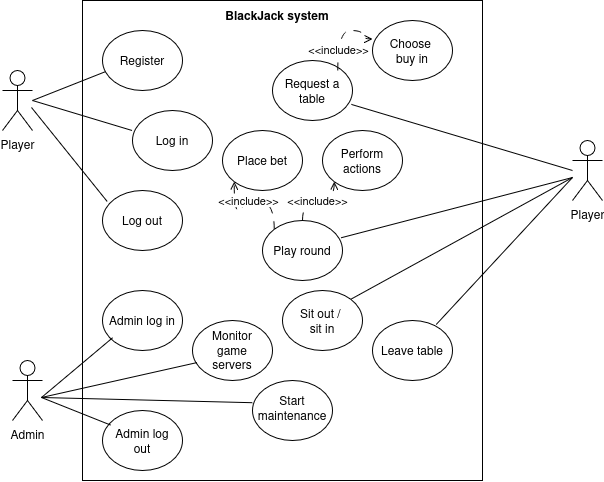

The diagram above was exported from draw.io. Its source (the exported page's mxGraphModel, read from the mxfile embedded in the PNG):
<mxGraphModel dx="2278" dy="1579" grid="1" gridSize="10" guides="1" tooltips="1" connect="1" arrows="1" fold="1" page="1" pageScale="1" pageWidth="4681" pageHeight="3300" math="0" shadow="0">
  <root>
    <mxCell id="0" />
    <mxCell id="1" parent="0" />
    <mxCell id="2" parent="1" style="rounded=0;whiteSpace=wrap;html=1;" value="" vertex="1">
      <mxGeometry height="480" width="400" x="1680" y="520" as="geometry" />
    </mxCell>
    <mxCell id="3" edge="1" parent="1" source="4" style="rounded=0;orthogonalLoop=1;jettySize=auto;html=1;exitX=0;exitY=0.616667;exitDx=0;exitDy=0;exitPerimeter=0;entryX=1;entryY=0;entryDx=0;entryDy=0;endArrow=none;endFill=0;" target="20">
      <mxGeometry relative="1" as="geometry" />
    </mxCell>
    <mxCell id="4" parent="1" style="shape=umlActor;verticalLabelPosition=bottom;verticalAlign=top;html=1;outlineConnect=0;points=[[0,0,0,0,0],[0,0.3333333333333333,0,0,0],[0,0.616667,0,0,0],[0,1,0,0,0],[0.966667,0,0,0,0],[0.966667,0.616667,0,0,0],[1,0.3333333333333333,0,0,0],[1,1,0,0,0]];" value="Player" vertex="1">
      <mxGeometry height="60" width="30" x="2170" y="660" as="geometry" />
    </mxCell>
    <mxCell id="5" parent="1" style="ellipse;whiteSpace=wrap;html=1;shapeInside=1;" value="Register" vertex="1">
      <mxGeometry height="60" width="80" x="1700" y="550" as="geometry" />
    </mxCell>
    <mxCell id="6" parent="1" style="ellipse;whiteSpace=wrap;html=1;shapeInside=1;" value="Log in" vertex="1">
      <mxGeometry height="60" width="80" x="1730" y="630" as="geometry" />
    </mxCell>
    <mxCell id="7" edge="1" parent="1" style="rounded=0;orthogonalLoop=1;jettySize=auto;html=1;exitX=1;exitY=0.3333333333333333;exitDx=0;exitDy=0;exitPerimeter=0;entryX=0.035;entryY=0.687;entryDx=0;entryDy=0;entryPerimeter=0;endArrow=none;endFill=0;" target="5">
      <mxGeometry relative="1" as="geometry">
        <mxPoint x="1630" y="620" as="sourcePoint" />
      </mxGeometry>
    </mxCell>
    <mxCell id="8" edge="1" parent="1" style="rounded=0;orthogonalLoop=1;jettySize=auto;html=1;exitX=1;exitY=0.3333333333333333;exitDx=0;exitDy=0;exitPerimeter=0;entryX=-0.006;entryY=0.333;entryDx=0;entryDy=0;entryPerimeter=0;endArrow=none;endFill=0;" target="6">
      <mxGeometry relative="1" as="geometry">
        <mxPoint x="1630" y="620" as="sourcePoint" />
      </mxGeometry>
    </mxCell>
    <mxCell id="9" parent="1" style="ellipse;whiteSpace=wrap;html=1;shapeInside=1;" value="Choose&amp;nbsp;&lt;br&gt;buy in" vertex="1">
      <mxGeometry height="60" width="80" x="1970" y="540" as="geometry" />
    </mxCell>
    <mxCell id="10" parent="1" style="ellipse;whiteSpace=wrap;html=1;shapeInside=1;" value="Request a table" vertex="1">
      <mxGeometry height="60" width="80" x="1870" y="580" as="geometry" />
    </mxCell>
    <mxCell id="11" edge="1" parent="1" source="12" style="rounded=0;orthogonalLoop=1;jettySize=auto;html=1;exitX=0;exitY=0;exitDx=0;exitDy=0;entryX=0;entryY=1;entryDx=0;entryDy=0;dashed=1;dashPattern=8 8;endArrow=open;endFill=0;edgeStyle=orthogonalEdgeStyle;curved=1;" target="13" value="&amp;lt;&amp;lt;include&amp;gt;&amp;gt;">
      <mxGeometry relative="1" as="geometry" />
    </mxCell>
    <mxCell id="12" parent="1" style="ellipse;whiteSpace=wrap;html=1;shapeInside=1;" value="Play round" vertex="1">
      <mxGeometry height="60" width="80" x="1860" y="740" as="geometry" />
    </mxCell>
    <mxCell id="13" parent="1" style="ellipse;whiteSpace=wrap;html=1;shapeInside=1;" value="Place bet" vertex="1">
      <mxGeometry height="60" width="80" x="1820" y="650" as="geometry" />
    </mxCell>
    <mxCell id="14" edge="1" parent="1" style="rounded=0;orthogonalLoop=1;jettySize=auto;html=1;entryX=0.986;entryY=0.732;entryDx=0;entryDy=0;entryPerimeter=0;endArrow=none;endFill=0;" target="10">
      <mxGeometry relative="1" as="geometry">
        <mxPoint x="2170" y="690" as="sourcePoint" />
      </mxGeometry>
    </mxCell>
    <mxCell id="15" edge="1" parent="1" source="4" style="rounded=0;orthogonalLoop=1;jettySize=auto;html=1;exitX=0;exitY=0.616667;exitDx=0;exitDy=0;exitPerimeter=0;entryX=0.982;entryY=0.288;entryDx=0;entryDy=0;entryPerimeter=0;endArrow=none;endFill=0;" target="12">
      <mxGeometry relative="1" as="geometry" />
    </mxCell>
    <mxCell id="16" parent="1" style="shape=umlActor;verticalLabelPosition=bottom;verticalAlign=top;html=1;outlineConnect=0;points=[[0,0,0,0,0],[0,0.3333333333333333,0,0,0],[0,0.616667,0,0,0],[0,1,0,0,0],[0.966667,0,0,0,0],[0.966667,0.616667,0,0,0],[1,0.3333333333333333,0,0,0],[1,1,0,0,0]];" value="Player" vertex="1">
      <mxGeometry height="60" width="30" x="1600" y="590" as="geometry" />
    </mxCell>
    <mxCell id="17" parent="1" style="shape=umlActor;verticalLabelPosition=bottom;verticalAlign=top;html=1;outlineConnect=0;points=[[0,0,0,0,0],[0,0.3333333333333333,0,0,0],[0,0.616667,0,0,0],[0,1,0,0,0],[0.966667,0,0,0,0],[0.966667,0.616667,0,0,0],[1,0.3333333333333333,0,0,0],[1,1,0,0,0]];" value="Admin" vertex="1">
      <mxGeometry height="60" width="30" x="1610" y="880" as="geometry" />
    </mxCell>
    <mxCell id="18" edge="1" parent="1" style="rounded=0;orthogonalLoop=1;jettySize=auto;html=1;exitX=1;exitY=0;exitDx=0;exitDy=0;entryX=0.039;entryY=0.288;entryDx=0;entryDy=0;entryPerimeter=0;dashed=1;dashPattern=8 8;endArrow=open;endFill=0;edgeStyle=orthogonalEdgeStyle;curved=1;">
      <mxGeometry relative="1" as="geometry">
        <Array as="points">
          <mxPoint x="1935.3" y="550" />
          <mxPoint x="1959.97" y="550" />
          <mxPoint x="1959.97" y="558.42" />
        </Array>
        <mxPoint x="1935.3074799822052" y="590.0047497101808" as="sourcePoint" />
        <mxPoint x="1970" y="558.39" as="targetPoint" />
      </mxGeometry>
    </mxCell>
    <mxCell id="19" connectable="0" parent="18" style="edgeLabel;html=1;align=center;verticalAlign=middle;resizable=0;points=[];" value="&amp;lt;&amp;lt;include&amp;gt;&amp;gt;" vertex="1">
      <mxGeometry relative="1" x="-0.4749" as="geometry">
        <mxPoint as="offset" />
      </mxGeometry>
    </mxCell>
    <mxCell id="20" parent="1" style="ellipse;whiteSpace=wrap;html=1;shapeInside=1;" value="Sit out /&amp;nbsp;&lt;br&gt;sit in" vertex="1">
      <mxGeometry height="60" width="80" x="1880" y="810" as="geometry" />
    </mxCell>
    <mxCell id="21" parent="1" style="ellipse;whiteSpace=wrap;html=1;shapeInside=1;" value="Leave table" vertex="1">
      <mxGeometry height="60" width="80" x="1970" y="840" as="geometry" />
    </mxCell>
    <mxCell id="22" parent="1" style="ellipse;whiteSpace=wrap;html=1;shapeInside=1;" value="Admin log in" vertex="1">
      <mxGeometry height="60" width="80" x="1700" y="810" as="geometry" />
    </mxCell>
    <mxCell id="23" parent="1" style="ellipse;whiteSpace=wrap;html=1;shapeInside=1;" value="Start maintenance" vertex="1">
      <mxGeometry height="60" width="80" x="1850" y="900" as="geometry" />
    </mxCell>
    <mxCell id="24" parent="1" style="ellipse;whiteSpace=wrap;html=1;shapeInside=1;" value="Admin log out" vertex="1">
      <mxGeometry height="60" width="80" x="1700" y="930" as="geometry" />
    </mxCell>
    <mxCell id="25" parent="1" style="ellipse;whiteSpace=wrap;html=1;shapeInside=1;" value="Log out" vertex="1">
      <mxGeometry height="60" width="80" x="1700" y="710" as="geometry" />
    </mxCell>
    <mxCell id="26" edge="1" parent="1" source="16" style="rounded=0;orthogonalLoop=1;jettySize=auto;html=1;exitX=0.966667;exitY=0.616667;exitDx=0;exitDy=0;exitPerimeter=0;entryX=0.058;entryY=0.182;entryDx=0;entryDy=0;entryPerimeter=0;endArrow=none;endFill=0;" target="25">
      <mxGeometry relative="1" as="geometry" />
    </mxCell>
    <mxCell id="27" edge="1" parent="1" source="17" style="rounded=0;orthogonalLoop=1;jettySize=auto;html=1;exitX=0.966667;exitY=0.616667;exitDx=0;exitDy=0;exitPerimeter=0;entryX=0.126;entryY=0.788;entryDx=0;entryDy=0;entryPerimeter=0;endArrow=none;endFill=0;" target="22">
      <mxGeometry relative="1" as="geometry" />
    </mxCell>
    <mxCell id="28" edge="1" parent="1" source="17" style="rounded=0;orthogonalLoop=1;jettySize=auto;html=1;exitX=0.966667;exitY=0.616667;exitDx=0;exitDy=0;exitPerimeter=0;entryX=-0.003;entryY=0.37;entryDx=0;entryDy=0;entryPerimeter=0;endArrow=none;endFill=0;" target="23">
      <mxGeometry relative="1" as="geometry" />
    </mxCell>
    <mxCell id="29" edge="1" parent="1" source="17" style="rounded=0;orthogonalLoop=1;jettySize=auto;html=1;exitX=0.966667;exitY=0.616667;exitDx=0;exitDy=0;exitPerimeter=0;entryX=0.1;entryY=0.242;entryDx=0;entryDy=0;entryPerimeter=0;endArrow=none;endFill=0;" target="24">
      <mxGeometry relative="1" as="geometry" />
    </mxCell>
    <mxCell id="30" edge="1" parent="1" source="4" style="rounded=0;orthogonalLoop=1;jettySize=auto;html=1;exitX=0;exitY=0.616667;exitDx=0;exitDy=0;exitPerimeter=0;entryX=0.797;entryY=0.066;entryDx=0;entryDy=0;entryPerimeter=0;endArrow=none;endFill=0;" target="21">
      <mxGeometry relative="1" as="geometry" />
    </mxCell>
    <mxCell id="31" edge="1" parent="1" source="12" style="rounded=0;orthogonalLoop=1;jettySize=auto;html=1;exitX=0.5;exitY=0;exitDx=0;exitDy=0;entryX=0;entryY=1;entryDx=0;entryDy=0;dashed=1;dashPattern=8 8;endArrow=open;endFill=0;edgeStyle=orthogonalEdgeStyle;curved=1;" target="32" value="&amp;lt;&amp;lt;include&amp;gt;&amp;gt;">
      <mxGeometry relative="1" as="geometry">
        <mxPoint x="1972" y="749" as="sourcePoint" />
      </mxGeometry>
    </mxCell>
    <mxCell id="32" parent="1" style="ellipse;whiteSpace=wrap;html=1;shapeInside=1;" value="Perform actions" vertex="1">
      <mxGeometry height="60" width="80" x="1920" y="650" as="geometry" />
    </mxCell>
    <mxCell id="33" parent="1" style="text;html=1;whiteSpace=wrap;strokeColor=none;fillColor=none;align=center;verticalAlign=middle;rounded=0;" value="&lt;b&gt;BlackJack system&lt;/b&gt;" vertex="1">
      <mxGeometry height="30" width="150" x="1800" y="520" as="geometry" />
    </mxCell>
    <mxCell id="34" parent="1" style="ellipse;whiteSpace=wrap;html=1;shapeInside=1;" value="Monitor game servers" vertex="1">
      <mxGeometry height="60" width="80" x="1790" y="840" as="geometry" />
    </mxCell>
    <mxCell id="35" edge="1" parent="1" source="17" style="rounded=0;orthogonalLoop=1;jettySize=auto;html=1;exitX=0.966667;exitY=0.616667;exitDx=0;exitDy=0;exitPerimeter=0;entryX=0.054;entryY=0.702;entryDx=0;entryDy=0;entryPerimeter=0;endArrow=none;endFill=0;" target="34">
      <mxGeometry relative="1" as="geometry" />
    </mxCell>
  </root>
</mxGraphModel>